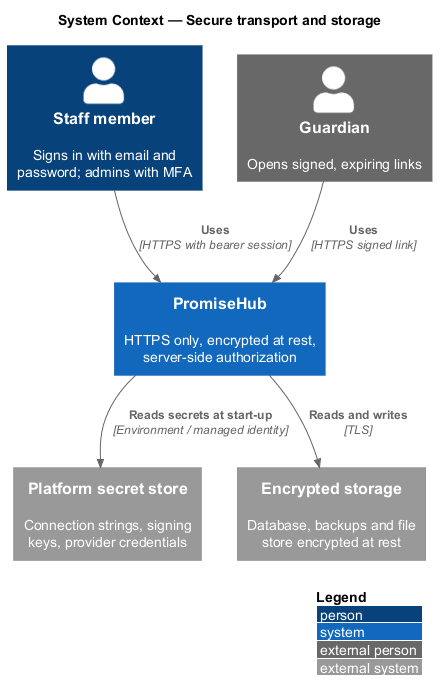

The diagram above was rendered by PlantUML. Its source (embedded in the PNG):
@startuml
!include <C4/C4_Context>
LAYOUT_WITH_LEGEND()
title System Context — Secure transport and storage

Person(staff, "Staff member", "Signs in with email and password; admins with MFA")
Person_Ext(guardian, "Guardian", "Opens signed, expiring links")
System(promisehub, "PromiseHub", "HTTPS only, encrypted at rest, server-side authorization")
System_Ext(secrets, "Platform secret store", "Connection strings, signing keys, provider credentials")
System_Ext(storage, "Encrypted storage", "Database, backups and file store encrypted at rest")

Rel(staff, promisehub, "Uses", "HTTPS with bearer session")
Rel(guardian, promisehub, "Uses", "HTTPS signed link")
Rel(promisehub, secrets, "Reads secrets at start-up", "Environment / managed identity")
Rel(promisehub, storage, "Reads and writes", "TLS")
@enduml